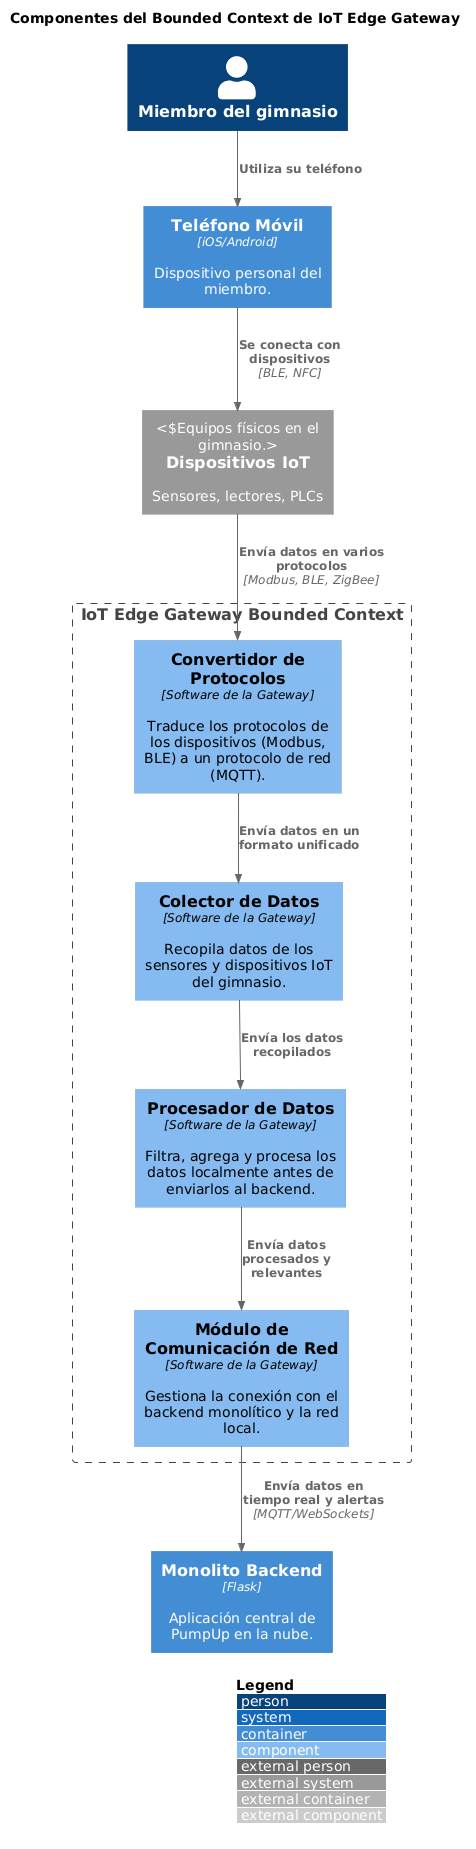

The diagram above was rendered by PlantUML. Its source (embedded in the PNG):
@startuml
!include https://raw.githubusercontent.com/plantuml-stdlib/C4-PlantUML/master/C4_Component.puml

LAYOUT_WITH_LEGEND()

title Componentes del Bounded Context de IoT Edge Gateway

Person(member, "Miembro del gimnasio")

Boundary(edge_gateway_context, "IoT Edge Gateway Bounded Context") {
  Component(protocol_converter, "Convertidor de Protocolos", "Software de la Gateway", "Traduce los protocolos de los dispositivos (Modbus, BLE) a un protocolo de red (MQTT).")
  Component(data_collector, "Colector de Datos", "Software de la Gateway", "Recopila datos de los sensores y dispositivos IoT del gimnasio.")
  Component(data_processor, "Procesador de Datos", "Software de la Gateway", "Filtra, agrega y procesa los datos localmente antes de enviarlos al backend.")
  Component(network_comm_module, "Módulo de Comunicación de Red", "Software de la Gateway", "Gestiona la conexión con el backend monolítico y la red local.")
}

System_Ext(iot_devices, "Dispositivos IoT", "Sensores, lectores, PLCs", "Equipos físicos en el gimnasio.")
Container(mobile_phone, "Teléfono Móvil", "iOS/Android", "Dispositivo personal del miembro.")
Container(backend_monolith, "Monolito Backend", "Flask", "Aplicación central de PumpUp en la nube.")

Rel(iot_devices, protocol_converter, "Envía datos en varios protocolos", "Modbus, BLE, ZigBee")
Rel(protocol_converter, data_collector, "Envía datos en un formato unificado")
Rel(data_collector, data_processor, "Envía los datos recopilados")
Rel(data_processor, network_comm_module, "Envía datos procesados y relevantes")
Rel(network_comm_module, backend_monolith, "Envía datos en tiempo real y alertas", "MQTT/WebSockets")

Rel(member, mobile_phone, "Utiliza su teléfono")
Rel(mobile_phone, iot_devices, "Se conecta con dispositivos", "BLE, NFC")
@enduml